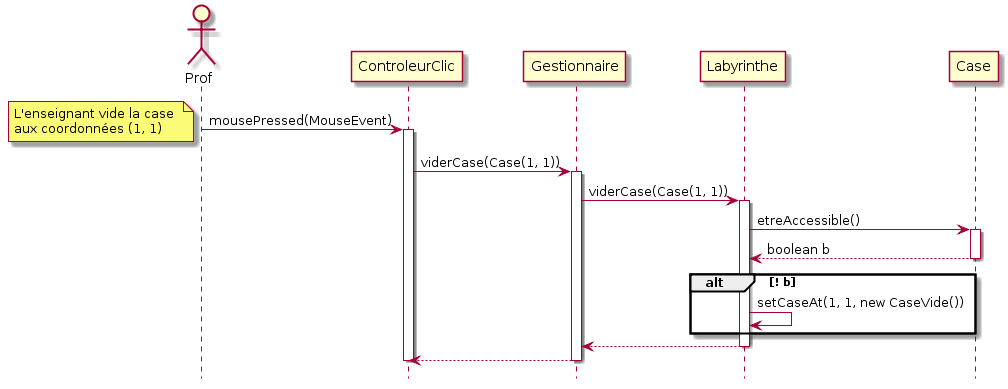

The diagram above was rendered by PlantUML. Its source (embedded in the PNG):
@startuml
hide footbox

actor Prof

Prof -> ControleurClic : mousePressed(MouseEvent)
note left 
 L'enseignant vide la case 
 aux coordonnées (1, 1)
end note

activate ControleurClic

ControleurClic -> Gestionnaire : viderCase(Case(1, 1))
activate Gestionnaire


   
Gestionnaire -> Labyrinthe : viderCase(Case(1, 1))
activate Labyrinthe

Labyrinthe -> Case : etreAccessible()
activate Case
Case --> Labyrinthe : boolean b
deactivate Case

alt ! b
    Labyrinthe -> Labyrinthe : setCaseAt(1, 1, new CaseVide())
end 
Labyrinthe --> Gestionnaire
deactivate Labyrinthe

Gestionnaire --> ControleurClic
deactivate Gestionnaire
deactivate ControleurClic
@enduml